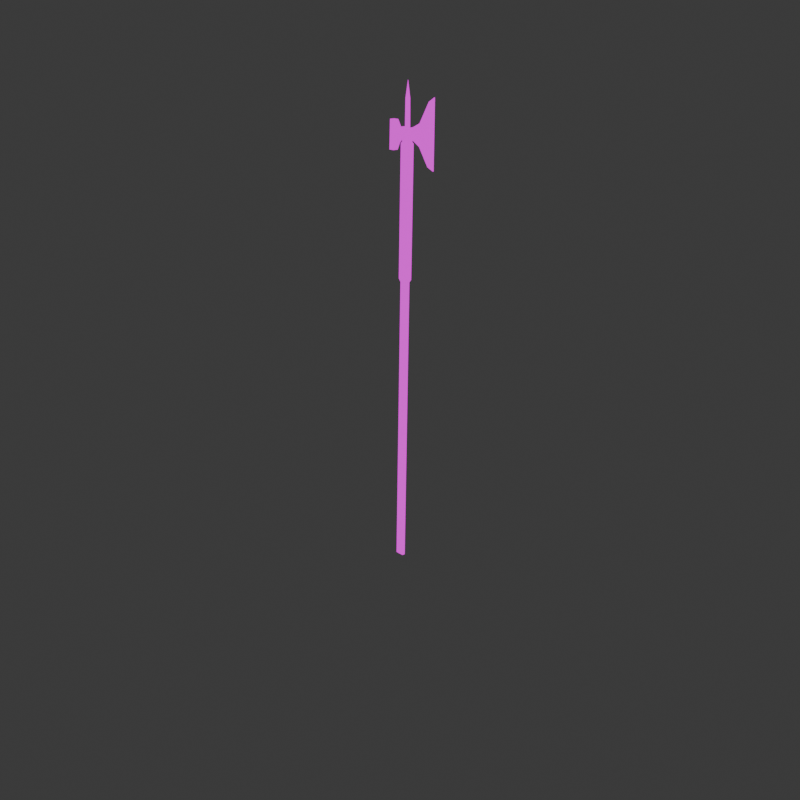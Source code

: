 # Source: poleaxe2.blend  (saved by Blender 4.0.36; exported with 4.5.12 LTS)
import bpy
from mathutils import Matrix  # noqa: F401  (used for matrix-valued properties, if any)

bpy.ops.wm.read_factory_settings(use_empty=True)
scene = bpy.context.scene
scene.name = 'Scene'

# ---- collections
col_collection = bpy.data.collections.new('Collection'); scene.collection.children.link(col_collection)

# ---- images (referenced by path relative to the original .blend; pixels are not part of the script)
import os
ASSET_DIR = os.environ.get("B2B_ASSET_DIR", "")  # directory of the original .blend (textures are referenced by path, not embedded)
HERE = os.path.dirname(os.path.abspath(__file__))  # packed textures are extracted next to this script under _unpacked/

def load_image(name, relpath, width, height, colorspace="sRGB"):
    """Load a texture the original file referenced (path relative to the .blend, or extracted next to this script)."""
    p = next((c for c in (os.path.join(HERE, relpath), os.path.join(ASSET_DIR, relpath)) if relpath and os.path.exists(c)), "")
    if p:
        img = bpy.data.images.load(p, check_existing=True)
        img.name = name
    else:  # same state as the original file: an image datablock whose file is absent (Cycles renders it pink)
        img = bpy.data.images.new(name, width, height)
        img.source = "FILE"
        img.filepath = "//" + (relpath or name)
    img.colorspace_settings.name = colorspace
    return img
img_material_base_color_png = load_image('Material_Base_color.png', 'Material_Base_color.png', 1024, 1024, 'sRGB')

# ---- materials (node trees are filled in below, after node groups)
mat_material = bpy.data.materials.new('Material')
mat_material.alpha_threshold = 0.0
mat_material.use_transparent_shadow = False
mat_material.roughness = 0.5
mat_material.line_color = (0.0, 0.0, 0.0, 1.0)

# ---- material node trees
mat_material.use_nodes = True; mat_material.node_tree.nodes.clear()
_N = mat_material.node_tree.nodes; _L = mat_material.node_tree.links
n0 = _N.new('ShaderNodeOutputMaterial'); n0.name = 'Material Output'; n0.location = (300, 300)
n1 = _N.new('ShaderNodeEmission'); n1.name = 'Emission'; n1.location = (10, 300)
n2 = _N.new('ShaderNodeTexImage'); n2.name = 'Image Texture'; n2.location = (-280, 280)
n2.image = img_material_base_color_png
n2.interpolation = 'Closest'
_L.new(n1.outputs[0], n0.inputs[0])
_L.new(n2.outputs[0], n1.inputs[0])
n0.is_active_output = True

# ---- world
world_world = bpy.data.worlds.new('World'); scene.world = world_world
world_world.use_nodes = True; world_world.node_tree.nodes.clear()
_N = world_world.node_tree.nodes; _L = world_world.node_tree.links
n0 = _N.new('ShaderNodeOutputWorld'); n0.name = 'World Output'; n0.location = (300, 300)
n1 = _N.new('ShaderNodeBackground'); n1.name = 'Background'; n1.location = (10, 300)
n1.inputs[0].default_value = (0.05088, 0.05088, 0.05088, 1.0)
_L.new(n1.outputs[0], n0.inputs[0])
n0.is_active_output = True
world_world.color = (0.05088, 0.05088, 0.05088)
world_world.use_sun_shadow = False
world_world.sun_shadow_jitter_overblur = 0.0

# ---- cameras
cam_camera_001 = bpy.data.cameras.new('Camera.001')
cam_camera_001.clip_end = 100.0
cam_camera_001.ortho_scale = 7.314
cam_camera = bpy.data.cameras.new('Camera')
cam_camera.clip_end = 100.0
cam_camera.ortho_scale = 7.314

# ---- meshes
me_cube = bpy.data.meshes.new('Cube')
me_cube.from_pydata([(-0.2245, 0.04629, 2.466), (-0.2229, 0.04629, 2.266), (-0.2245, -0.04629, 2.466), (-0.2229, -0.04629, 2.266), (-0.3551, 0.006061, 2.687), (-0.3551, 0.006061, 2.067), (-0.3551, -0.006062, 2.687), (-0.3551, -0.006062, 2.067), (-0.286, 0.003854, 2.096), (-0.2898, -0.003854, 2.647), (-0.286, -0.003854, 2.096), (-0.2898, 0.003854, 2.647), (-0.08417, 0.01873, 2.408), (-0.08352, 0.01873, 2.327), (-0.08417, -0.01873, 2.408), (-0.08352, -0.01873, 2.327), (0.02645, 0.01873, 2.408), (0.0271, 0.01873, 2.328), (0.02645, -0.01873, 2.408), (0.0271, -0.01873, 2.328), (0.0785, 0.02576, 2.407), (0.08983, 0.02576, 2.27), (0.0785, -0.02576, 2.407), (0.08983, -0.02576, 2.27), (0.1158, 0.02576, 2.471), (0.1209, 0.02576, 2.203), (0.1158, -0.02576, 2.471), (0.1209, -0.02576, 2.203), (0.1691, 0.02576, 2.472), (0.1742, 0.02576, 2.204), (0.1691, -0.02576, 2.472), (0.1742, -0.02576, 2.204), (-0.07183, 0.01496, 2.275), (-0.07183, -0.01496, 2.275), (0.01654, 0.01496, 2.276), (0.01654, -0.01496, 2.276), (-0.06069, 0.01496, 1.055), (-0.06069, -0.01496, 1.055), (0.02768, 0.01496, 1.055), (0.02768, -0.01496, 1.055), (-0.03833, 0.01496, -1.763), (-0.03833, -0.01496, -1.763), (0.05003, 0.01496, -1.762), (0.05003, -0.01496, -1.762), (-0.01434, 0.01529, 2.659), (-0.02964, 0.02163, 2.659), (-0.02964, 0.017, 2.401), (-0.02964, 0.017, 2.435), (-0.008182, 0.01202, 2.401), (-0.008182, 0.01202, 2.435), (0.0007052, -2.101e-07, 2.401), (0.0007052, -2.101e-07, 2.435), (-0.008182, -0.01202, 2.401), (-0.008182, -0.01202, 2.435), (-0.02964, -0.017, 2.401), (-0.02964, -0.017, 2.435), (-0.05109, -0.01202, 2.401), (-0.05109, -0.01202, 2.435), (-0.05998, -2.101e-07, 2.401), (-0.05998, -2.101e-07, 2.435), (-0.05109, 0.01202, 2.401), (-0.05109, 0.01202, 2.435), (-0.00801, -2.101e-07, 2.659), (-0.01434, -0.01529, 2.659), (-0.02964, -0.02163, 2.659), (-0.04493, -0.01529, 2.659), (-0.05127, -2.101e-07, 2.659), (-0.04493, 0.01529, 2.659), (-0.02825, 0.001386, 2.812), (-0.02964, 0.001961, 2.812), (-0.02768, -2.103e-07, 2.812), (-0.02825, -0.001387, 2.812), (-0.02964, -0.001961, 2.812), (-0.03102, -0.001387, 2.812), (-0.0316, -2.103e-07, 2.812), (-0.03102, 0.001386, 2.812), (-0.09619, -0.02123, 2.321), (-0.09692, -0.02123, 2.413), (-0.09692, 0.02123, 2.413), (-0.09619, 0.02123, 2.321), (0.04312, 0.02052, 2.313), (0.04312, -0.02052, 2.313), (0.03975, -0.02052, 2.408), (0.03975, 0.02052, 2.408), (-0.08043, 0.02556, 2.413), (-0.07971, 0.02556, 2.321), (-0.08043, -0.02556, 2.413), (-0.07971, -0.02556, 2.321), (-0.0922, -0.02714, 2.315), (-0.09302, 0.02713, 2.419), (0.02581, 0.02517, 2.416), (0.02252, 0.02624, 2.324), (0.02581, -0.02518, 2.416), (0.02252, -0.02624, 2.324), (0.03701, -0.02489, 2.307), (0.03899, -0.02773, 2.415), (0.03899, 0.02773, 2.415), (-0.09302, -0.02713, 2.419), (-0.0922, 0.02714, 2.315), (0.03701, 0.02489, 2.307), (-0.08301, -0.02614, 2.275), (-0.08301, 0.02614, 2.275), (0.02771, -0.02615, 2.276), (0.02771, 0.02615, 2.276), (-0.07186, -0.02615, 1.055), (-0.07186, 0.02615, 1.055), (0.03886, -0.02614, 1.056), (0.03886, 0.02614, 1.056), (-0.02886, -0.01873, 2.408), (-0.02886, 0.01873, 2.408), (-0.02821, 0.01873, 2.327), (-0.02821, -0.01873, 2.327), (-0.02764, 0.01496, 2.321), (-0.02764, -0.01496, 2.321), (-0.0165, 0.01496, 0.9862), (-0.0165, -0.01496, 0.9862), (0.005848, 0.01496, -1.763), (0.005848, -0.01496, -1.763), (-0.02765, 0.02614, 2.321), (-0.02765, -0.02614, 2.321), (-0.0165, 0.02614, 0.9862), (-0.0165, -0.02614, 0.9862), (-0.01701, 0.03722, 1.084), (-0.01701, -0.03722, 1.084), (-0.0004911, 0.03722, 1.077), (-0.0004911, -0.03722, 1.077), (0.006353, 0.03722, 1.06), (0.006353, -0.03722, 1.06), (-0.0004911, 0.03722, 1.044), (-0.0004911, -0.03722, 1.044), (-0.01701, 0.03722, 1.037), (-0.01701, -0.03722, 1.037), (-0.03354, 0.03722, 1.044), (-0.03354, -0.03722, 1.044), (-0.04038, 0.03722, 1.06), (-0.04038, -0.03722, 1.06), (-0.03354, 0.03722, 1.077), (-0.03354, -0.03722, 1.077), (-0.01701, 0.03722, 1.403), (-0.01701, -0.03722, 1.403), (-0.0004911, 0.03722, 1.396), (-0.0004911, -0.03722, 1.396), (0.006353, 0.03722, 1.379), (0.006353, -0.03722, 1.379), (-0.0004911, 0.03722, 1.363), (-0.0004911, -0.03722, 1.363), (-0.01701, 0.03722, 1.356), (-0.01701, -0.03722, 1.356), (-0.03354, 0.03722, 1.363), (-0.03354, -0.03722, 1.363), (-0.04038, 0.03722, 1.379), (-0.04038, -0.03722, 1.379), (-0.03354, 0.03722, 1.396), (-0.03354, -0.03722, 1.396), (-0.02303, 0.03722, 1.706), (-0.02303, -0.03722, 1.706), (-0.006502, 0.03722, 1.699), (-0.006502, -0.03722, 1.699), (0.0003415, 0.03722, 1.682), (0.0003415, -0.03722, 1.682), (-0.006502, 0.03722, 1.666), (-0.006502, -0.03722, 1.666), (-0.02303, 0.03722, 1.659), (-0.02303, -0.03722, 1.659), (-0.03955, 0.03722, 1.666), (-0.03955, -0.03722, 1.666), (-0.04639, 0.03722, 1.682), (-0.04639, -0.03722, 1.682), (-0.03955, 0.03722, 1.699), (-0.03955, -0.03722, 1.699), (-0.02753, 0.03722, 2.265), (-0.02753, -0.03722, 2.265), (-0.01101, 0.03722, 2.258), (-0.01101, -0.03722, 2.258), (-0.004167, 0.03722, 2.241), (-0.004167, -0.03722, 2.241), (-0.01101, 0.03722, 2.225), (-0.01101, -0.03722, 2.225), (-0.02753, 0.03722, 2.218), (-0.02753, -0.03722, 2.218), (-0.04406, 0.03722, 2.225), (-0.04406, -0.03722, 2.225), (-0.0509, 0.03722, 2.241), (-0.0509, -0.03722, 2.241), (-0.04406, 0.03722, 2.258), (-0.04406, -0.03722, 2.258), (-0.02753, 0.03722, 2.387), (-0.02753, -0.03722, 2.387), (-0.01101, 0.03722, 2.38), (-0.01101, -0.03722, 2.38), (-0.004167, 0.03722, 2.364), (-0.004167, -0.03722, 2.364), (-0.01101, 0.03722, 2.347), (-0.01101, -0.03722, 2.347), (-0.02753, 0.03722, 2.34), (-0.02753, -0.03722, 2.34), (-0.04406, 0.03722, 2.347), (-0.04406, -0.03722, 2.347), (-0.0509, 0.03722, 2.364), (-0.0509, -0.03722, 2.364), (-0.04406, 0.03722, 2.38), (-0.04406, -0.03722, 2.38)], [], [(11, 4, 6, 9), (10, 9, 6, 7), (7, 6, 4, 5), (8, 1, 3, 10), (83, 80, 99, 96), (8, 11, 0, 1), (5, 4, 11, 8), (5, 8, 10, 7), (3, 2, 9, 10), (0, 11, 9, 2), (109, 108, 18, 16), (78, 77, 97, 89), (19, 17, 91, 93), (13, 15, 87, 85), (81, 80, 21, 23), (110, 109, 16, 17), (111, 15, 33, 113), (108, 111, 19, 18), (22, 23, 27, 26), (82, 81, 23, 22), (83, 82, 22, 20), (80, 83, 20, 21), (24, 26, 30, 28), (20, 22, 26, 24), (21, 20, 24, 25), (23, 21, 25, 27), (29, 28, 30, 31), (25, 24, 28, 29), (27, 25, 29, 31), (26, 27, 31, 30), (36, 37, 104, 105), (17, 19, 35, 34), (15, 13, 32, 33), (110, 17, 34, 112), (114, 38, 42, 116), (114, 36, 105, 120), (34, 35, 102, 103), (113, 33, 100, 119), (37, 36, 40, 41), (115, 37, 41, 117), (38, 39, 43, 42), (65, 64, 72, 73), (51, 49, 44, 62), (46, 47, 49, 48), (44, 45, 69, 68), (57, 55, 64, 65), (48, 49, 51, 50), (62, 44, 68, 70), (47, 61, 67, 45), (50, 51, 53, 52), (66, 65, 73, 74), (55, 53, 63, 64), (52, 53, 55, 54), (45, 67, 75, 69), (61, 59, 66, 67), (54, 55, 57, 56), (68, 69, 75, 74, 73, 72, 71, 70), (53, 51, 62, 63), (56, 57, 59, 58), (49, 47, 45, 44), (63, 62, 70, 71), (58, 59, 61, 60), (67, 66, 74, 75), (59, 57, 65, 66), (60, 61, 47, 46), (46, 48, 50, 52, 54, 56, 58, 60), (64, 63, 71, 72), (0, 2, 77, 78), (3, 1, 79, 76), (1, 0, 78, 79), (2, 3, 76, 77), (16, 18, 92, 90), (14, 12, 84, 86), (80, 81, 94, 99), (18, 19, 93, 92), (97, 88, 87, 86), (98, 89, 84, 85), (88, 98, 85, 87), (89, 97, 86, 84), (91, 90, 96, 99), (90, 92, 95, 96), (92, 93, 94, 95), (93, 91, 99, 94), (76, 79, 98, 88), (82, 83, 96, 95), (12, 13, 85, 84), (79, 78, 89, 98), (17, 16, 90, 91), (81, 82, 95, 94), (15, 14, 86, 87), (77, 76, 88, 97), (118, 103, 107, 120), (100, 101, 105, 104), (119, 100, 104, 121), (103, 102, 106, 107), (112, 34, 103, 118), (115, 39, 106, 121), (33, 32, 101, 100), (39, 38, 107, 106), (37, 115, 121, 104), (32, 112, 118, 101), (102, 119, 121, 106), (101, 118, 120, 105), (39, 115, 117, 43), (35, 113, 119, 102), (38, 114, 120, 107), (36, 114, 116, 40), (13, 110, 112, 32), (14, 15, 111, 108), (19, 111, 113, 35), (13, 12, 109, 110), (12, 14, 108, 109), (122, 123, 125, 124), (124, 125, 127, 126), (126, 127, 129, 128), (128, 129, 131, 130), (130, 131, 133, 132), (132, 133, 135, 134), (125, 123, 137, 135, 133, 131, 129, 127), (134, 135, 137, 136), (136, 137, 123, 122), (122, 124, 126, 128, 130, 132, 134, 136), (138, 139, 141, 140), (140, 141, 143, 142), (142, 143, 145, 144), (144, 145, 147, 146), (146, 147, 149, 148), (148, 149, 151, 150), (141, 139, 153, 151, 149, 147, 145, 143), (150, 151, 153, 152), (152, 153, 139, 138), (138, 140, 142, 144, 146, 148, 150, 152), (154, 155, 157, 156), (156, 157, 159, 158), (158, 159, 161, 160), (160, 161, 163, 162), (162, 163, 165, 164), (164, 165, 167, 166), (157, 155, 169, 167, 165, 163, 161, 159), (166, 167, 169, 168), (168, 169, 155, 154), (154, 156, 158, 160, 162, 164, 166, 168), (170, 171, 173, 172), (172, 173, 175, 174), (174, 175, 177, 176), (176, 177, 179, 178), (178, 179, 181, 180), (180, 181, 183, 182), (173, 171, 185, 183, 181, 179, 177, 175), (182, 183, 185, 184), (184, 185, 171, 170), (170, 172, 174, 176, 178, 180, 182, 184), (186, 187, 189, 188), (188, 189, 191, 190), (190, 191, 193, 192), (192, 193, 195, 194), (194, 195, 197, 196), (196, 197, 199, 198), (189, 187, 201, 199, 197, 195, 193, 191), (198, 199, 201, 200), (200, 201, 187, 186), (186, 188, 190, 192, 194, 196, 198, 200)])
me_cube.polygons.foreach_set('use_smooth', [True] * 162)
_uv = me_cube.uv_layers.new(name='UVMap')
_uv.uv.foreach_set('vector', [0.2486, 0.4674, 0.2478, 0.4414, 0.2521, 0.4414, 0.2513, 0.4674, 0.3147, 0.2115, 0.316, 0.01695, 0.3391, 0.002899, 0.3391, 0.2218, 0.2478, 0.4356, 0.2478, 0.2276, 0.2521, 0.2276, 0.2521, 0.4356, 0.2728, 0.4381, 0.2578, 0.3782, 0.2905, 0.3782, 0.2755, 0.4381, 0.3023, 0.3805, 0.3023, 0.4141, 0.3007, 0.4162, 0.2997, 0.3783, 0.3692, 0.2115, 0.3679, 0.01695, 0.3908, 0.08082, 0.3914, 0.1513, 0.3449, 0.2218, 0.3449, 0.002899, 0.3679, 0.01695, 0.3692, 0.2115, 0.4672, 0.3069, 0.468, 0.2818, 0.4707, 0.2818, 0.4715, 0.3069, 0.2925, 0.1513, 0.2931, 0.08082, 0.316, 0.01695, 0.3147, 0.2115, 0.3847, 0.392, 0.3997, 0.3279, 0.4024, 0.3279, 0.4174, 0.392, 0.4308, 0.3006, 0.444, 0.3006, 0.444, 0.3194, 0.4308, 0.3194, 0.3168, 0.4247, 0.3018, 0.4247, 0.2997, 0.422, 0.3189, 0.422, 0.3355, 0.4575, 0.3488, 0.4575, 0.3514, 0.4593, 0.3329, 0.4593, 0.2259, 0.4471, 0.2392, 0.4471, 0.2416, 0.4492, 0.2235, 0.4492, 0.3737, 0.4754, 0.3592, 0.4754, 0.3574, 0.4602, 0.3756, 0.4602, 0.4042, 0.4263, 0.4042, 0.3978, 0.4238, 0.3978, 0.4238, 0.4263, 0.4427, 0.3564, 0.4622, 0.3564, 0.4582, 0.3746, 0.4425, 0.3587, 0.4427, 0.3279, 0.4427, 0.3564, 0.4232, 0.3564, 0.4232, 0.3279, 0.3653, 0.2497, 0.3622, 0.2982, 0.3517, 0.3221, 0.3517, 0.2276, 0.3789, 0.2492, 0.3784, 0.2828, 0.3622, 0.2982, 0.3653, 0.2497, 0.1993, 0.4877, 0.1993, 0.4732, 0.2125, 0.4713, 0.2125, 0.4895, 0.3335, 0.383, 0.3329, 0.3494, 0.3466, 0.35, 0.3496, 0.3985, 0.4876, 0.02785, 0.4876, 0.04602, 0.4696, 0.04602, 0.4696, 0.02785, 0.4029, 0.4757, 0.3847, 0.4757, 0.3847, 0.4503, 0.4029, 0.4503, 0.3496, 0.3985, 0.3466, 0.35, 0.3601, 0.3279, 0.3601, 0.4223, 0.2997, 0.4629, 0.3179, 0.4629, 0.3179, 0.4819, 0.2997, 0.4819, 0.3847, 0.3221, 0.3847, 0.2276, 0.4029, 0.2276, 0.4029, 0.3221, 0.3601, 0.4223, 0.3601, 0.3279, 0.3789, 0.3279, 0.3789, 0.4223, 0.3511, 0.4839, 0.3329, 0.4839, 0.3329, 0.4651, 0.3511, 0.4651, 0.3517, 0.2276, 0.3517, 0.3221, 0.3329, 0.3221, 0.3329, 0.2276, 0.4763, 0.1991, 0.4763, 0.1885, 0.4802, 0.1846, 0.4802, 0.203, 0.4696, 0.05182, 0.4828, 0.05182, 0.4815, 0.07006, 0.4709, 0.07006, 0.4472, 0.2597, 0.4604, 0.2597, 0.4591, 0.2757, 0.4485, 0.2757, 0.4042, 0.4263, 0.4238, 0.4263, 0.4199, 0.4446, 0.4044, 0.4286, 0.05527, 0.0272, 0.07105, 0.002899, 0.07105, 0.9971, 0.05546, 0.9971, 0.4765, 0.155, 0.4765, 0.1369, 0.4804, 0.1381, 0.4804, 0.155, 0.2275, 0.4742, 0.238, 0.4742, 0.242, 0.478, 0.2235, 0.478, 0.4127, 0.4503, 0.4127, 0.4705, 0.4087, 0.4717, 0.4087, 0.4504, 0.0932, 0.002899, 0.1038, 0.002899, 0.1038, 0.9452, 0.0932, 0.9452, 0.01868, 0.0272, 0.03408, 0.002899, 0.03408, 0.9971, 0.01849, 0.9971, 0.07685, 0.002899, 0.0874, 0.002899, 0.0874, 0.9971, 0.07685, 0.9971, 0.2708, 0.2813, 0.2654, 0.2813, 0.2654, 0.2276, 0.2659, 0.2276, 0.3045, 0.3605, 0.3003, 0.3604, 0.2997, 0.2813, 0.3051, 0.2814, 0.2863, 0.3724, 0.2863, 0.3604, 0.2939, 0.3604, 0.2939, 0.3724, 0.2917, 0.2813, 0.2863, 0.2813, 0.2864, 0.2276, 0.2869, 0.2276, 0.273, 0.3604, 0.2654, 0.3604, 0.2654, 0.2813, 0.2708, 0.2813, 0.3002, 0.3724, 0.3003, 0.3604, 0.3045, 0.3605, 0.3044, 0.3725, 0.3051, 0.2814, 0.2997, 0.2813, 0.305, 0.2276, 0.3055, 0.2276, 0.2863, 0.3604, 0.2788, 0.3604, 0.281, 0.2813, 0.2863, 0.2813, 0.3044, 0.3725, 0.3045, 0.3605, 0.3087, 0.3605, 0.3086, 0.3725, 0.3217, 0.2809, 0.3163, 0.2802, 0.3205, 0.2276, 0.321, 0.2277, 0.2654, 0.3604, 0.2578, 0.3604, 0.26, 0.2813, 0.2654, 0.2813, 0.2578, 0.3724, 0.2578, 0.3604, 0.2654, 0.3604, 0.2654, 0.3724, 0.2863, 0.2813, 0.281, 0.2813, 0.2859, 0.2276, 0.2864, 0.2276, 0.3269, 0.3559, 0.3227, 0.3569, 0.3217, 0.2809, 0.3271, 0.2801, 0.2654, 0.3724, 0.2654, 0.3604, 0.273, 0.3604, 0.273, 0.3724, 0.3259, 0.3745, 0.3262, 0.3741, 0.3267, 0.3742, 0.3271, 0.3745, 0.3271, 0.3751, 0.3267, 0.3754, 0.3262, 0.3754, 0.3259, 0.375, 0.3087, 0.3605, 0.3045, 0.3605, 0.3051, 0.2814, 0.3105, 0.2814, 0.3186, 0.3674, 0.3185, 0.356, 0.3227, 0.3569, 0.3229, 0.3683, 0.2939, 0.3604, 0.2863, 0.3604, 0.2863, 0.2813, 0.2917, 0.2813, 0.3105, 0.2814, 0.3051, 0.2814, 0.3055, 0.2276, 0.306, 0.2276, 0.3229, 0.3683, 0.3227, 0.3569, 0.3269, 0.3559, 0.3271, 0.3673, 0.3271, 0.2801, 0.3217, 0.2809, 0.321, 0.2277, 0.3215, 0.2276, 0.3227, 0.3569, 0.3185, 0.356, 0.3163, 0.2802, 0.3217, 0.2809, 0.2788, 0.3724, 0.2788, 0.3604, 0.2863, 0.3604, 0.2863, 0.3724, 0.468, 0.367, 0.4714, 0.36, 0.4763, 0.3579, 0.4797, 0.3619, 0.4797, 0.3697, 0.4763, 0.3766, 0.4714, 0.3787, 0.468, 0.3747, 0.2654, 0.2813, 0.26, 0.2813, 0.2649, 0.2276, 0.2654, 0.2276, 0.4087, 0.2276, 0.4414, 0.2276, 0.4325, 0.276, 0.4175, 0.276, 0.4622, 0.4439, 0.4296, 0.4439, 0.4384, 0.3978, 0.4534, 0.3978, 0.3914, 0.1513, 0.3908, 0.08082, 0.4359, 0.09962, 0.4362, 0.1319, 0.2931, 0.08082, 0.2925, 0.1513, 0.2478, 0.1319, 0.248, 0.09962, 0.3488, 0.4305, 0.3355, 0.4305, 0.3333, 0.4281, 0.351, 0.4281, 0.2392, 0.4186, 0.2259, 0.4186, 0.2235, 0.4166, 0.2416, 0.4166, 0.3592, 0.4754, 0.3737, 0.4754, 0.3753, 0.4777, 0.3577, 0.4777, 0.3355, 0.4305, 0.3355, 0.4575, 0.3329, 0.4593, 0.3333, 0.4281, 0.4464, 0.002899, 0.4464, 0.03985, 0.442, 0.03765, 0.442, 0.005115, 0.442, 0.08259, 0.442, 0.04564, 0.4464, 0.04786, 0.4464, 0.08039, 0.4742, 0.002899, 0.4742, 0.02205, 0.4696, 0.02149, 0.4696, 0.003458, 0.468, 0.4423, 0.468, 0.4232, 0.4729, 0.4237, 0.4729, 0.4418, 0.4197, 0.3143, 0.4203, 0.2818, 0.425, 0.2821, 0.425, 0.3201, 0.468, 0.4165, 0.468, 0.3987, 0.4726, 0.3978, 0.4726, 0.4174, 0.4134, 0.2818, 0.4139, 0.3143, 0.4087, 0.3201, 0.4087, 0.2821, 0.3757, 0.4824, 0.3572, 0.4824, 0.3577, 0.4777, 0.3753, 0.4777, 0.3018, 0.4553, 0.3168, 0.4553, 0.3189, 0.4571, 0.2997, 0.4571, 0.3167, 0.3805, 0.3023, 0.3805, 0.2997, 0.3783, 0.3193, 0.3783, 0.2259, 0.4186, 0.2259, 0.4471, 0.2235, 0.4492, 0.2235, 0.4166, 0.3168, 0.4553, 0.3168, 0.4247, 0.3189, 0.422, 0.3189, 0.4571, 0.3488, 0.4575, 0.3488, 0.4305, 0.351, 0.4281, 0.3514, 0.4593, 0.3167, 0.4141, 0.3167, 0.3805, 0.3193, 0.3783, 0.3183, 0.4162, 0.2392, 0.4471, 0.2392, 0.4186, 0.2416, 0.4166, 0.2416, 0.4492, 0.3018, 0.4247, 0.3018, 0.4553, 0.2997, 0.4571, 0.2997, 0.422, 0.1292, 0.002899, 0.1486, 0.01887, 0.1486, 0.4494, 0.1289, 0.4737, 0.2235, 0.002899, 0.242, 0.002899, 0.242, 0.4108, 0.2235, 0.4108, 0.1738, 0.002899, 0.1935, 0.01883, 0.1935, 0.4494, 0.1742, 0.4737, 0.1993, 0.002899, 0.2177, 0.002899, 0.2177, 0.4335, 0.1993, 0.4335, 0.2275, 0.455, 0.2275, 0.4742, 0.2235, 0.478, 0.2235, 0.4549, 0.375, 0.4524, 0.375, 0.4281, 0.3789, 0.4281, 0.3789, 0.4524, 0.4802, 0.1166, 0.4802, 0.1271, 0.4765, 0.1311, 0.4765, 0.1126, 0.4804, 0.09233, 0.4804, 0.1029, 0.4765, 0.1068, 0.4765, 0.08839, 0.4812, 0.2818, 0.4812, 0.2999, 0.4773, 0.2999, 0.4773, 0.2831, 0.4198, 0.4705, 0.4198, 0.4503, 0.4238, 0.4504, 0.4238, 0.4717, 0.1544, 0.01887, 0.1738, 0.002899, 0.1742, 0.4737, 0.1544, 0.4494, 0.1096, 0.01883, 0.1292, 0.002899, 0.1289, 0.4737, 0.1096, 0.4494, 0.002899, 0.002899, 0.01868, 0.0272, 0.01849, 0.9971, 0.002899, 0.9971, 0.238, 0.4742, 0.238, 0.455, 0.242, 0.4549, 0.242, 0.478, 0.472, 0.3279, 0.472, 0.3521, 0.468, 0.3521, 0.468, 0.3279, 0.03987, 0.002899, 0.05527, 0.0272, 0.05546, 0.9971, 0.03987, 0.9971, 0.3847, 0.4263, 0.4042, 0.4263, 0.4044, 0.4286, 0.3887, 0.4446, 0.4622, 0.3279, 0.4622, 0.3564, 0.4427, 0.3564, 0.4427, 0.3279, 0.4232, 0.3564, 0.4427, 0.3564, 0.4425, 0.3587, 0.4271, 0.3746, 0.3847, 0.4263, 0.3847, 0.3978, 0.4042, 0.3978, 0.4042, 0.4263, 0.4308, 0.2818, 0.444, 0.2818, 0.444, 0.3006, 0.4308, 0.3006, 0.2628, 0.4702, 0.2628, 0.4439, 0.2691, 0.4439, 0.2691, 0.4702, 0.442, 0.2108, 0.442, 0.1846, 0.4478, 0.1846, 0.4478, 0.2108, 0.4478, 0.2108, 0.4478, 0.1846, 0.4536, 0.1846, 0.4536, 0.2108, 0.4498, 0.3081, 0.4498, 0.2818, 0.4558, 0.2818, 0.4558, 0.3081, 0.4558, 0.3081, 0.4558, 0.2818, 0.4614, 0.2818, 0.4614, 0.3081, 0.4757, 0.2276, 0.4757, 0.2539, 0.4709, 0.2539, 0.4709, 0.2276, 0.114, 0.4795, 0.1203, 0.4795, 0.1248, 0.484, 0.1248, 0.4903, 0.1203, 0.4948, 0.114, 0.4948, 0.1096, 0.4903, 0.1096, 0.484, 0.4709, 0.2276, 0.4709, 0.2539, 0.4646, 0.2539, 0.4646, 0.2276, 0.2578, 0.4702, 0.2578, 0.4439, 0.2628, 0.4439, 0.2628, 0.4702, 0.4817, 0.3057, 0.488, 0.3057, 0.4925, 0.3102, 0.4925, 0.3165, 0.488, 0.3209, 0.4817, 0.3209, 0.4773, 0.3165, 0.4773, 0.3102, 0.2799, 0.4702, 0.2799, 0.4439, 0.2861, 0.4439, 0.2861, 0.4702, 0.442, 0.1147, 0.442, 0.08839, 0.4478, 0.08839, 0.4478, 0.1147, 0.4478, 0.1147, 0.4478, 0.08839, 0.4536, 0.08839, 0.4536, 0.1147, 0.4522, 0.02916, 0.4522, 0.002899, 0.4582, 0.002899, 0.4582, 0.02916, 0.4582, 0.02916, 0.4582, 0.002899, 0.4638, 0.002899, 0.4638, 0.02916, 0.4296, 0.476, 0.4296, 0.4497, 0.4343, 0.4497, 0.4343, 0.476, 0.4822, 0.3279, 0.4885, 0.3279, 0.493, 0.3323, 0.493, 0.3386, 0.4885, 0.3431, 0.4822, 0.3431, 0.4778, 0.3386, 0.4778, 0.3323, 0.4343, 0.476, 0.4343, 0.4497, 0.4406, 0.4497, 0.4406, 0.476, 0.2749, 0.4702, 0.2749, 0.4439, 0.2799, 0.4439, 0.2799, 0.4702, 0.4706, 0.2597, 0.4769, 0.2597, 0.4814, 0.2641, 0.4814, 0.2704, 0.4769, 0.2749, 0.4706, 0.2749, 0.4662, 0.2704, 0.4662, 0.2641, 0.4644, 0.1147, 0.4644, 0.08839, 0.4707, 0.08839, 0.4707, 0.1147, 0.442, 0.1467, 0.442, 0.1205, 0.4478, 0.1205, 0.4478, 0.1467, 0.4478, 0.1467, 0.4478, 0.1205, 0.4536, 0.1205, 0.4536, 0.1467, 0.4472, 0.2539, 0.4472, 0.2276, 0.4532, 0.2276, 0.4532, 0.2539, 0.4532, 0.2539, 0.4532, 0.2276, 0.4588, 0.2276, 0.4588, 0.2539, 0.4594, 0.2108, 0.4594, 0.1846, 0.4642, 0.1846, 0.4642, 0.2108, 0.2623, 0.476, 0.2686, 0.476, 0.2731, 0.4804, 0.2731, 0.4867, 0.2686, 0.4912, 0.2623, 0.4912, 0.2578, 0.4867, 0.2578, 0.4804, 0.4642, 0.2108, 0.4642, 0.1846, 0.4705, 0.1846, 0.4705, 0.2108, 0.4594, 0.1147, 0.4594, 0.08839, 0.4644, 0.08839, 0.4644, 0.1147, 0.4809, 0.1608, 0.4872, 0.1608, 0.4917, 0.1652, 0.4917, 0.1716, 0.4872, 0.176, 0.4809, 0.176, 0.4765, 0.1716, 0.4765, 0.1652, 0.4644, 0.1467, 0.4644, 0.1205, 0.4707, 0.1205, 0.4707, 0.1467, 0.442, 0.1788, 0.442, 0.1525, 0.4478, 0.1525, 0.4478, 0.1788, 0.4478, 0.1788, 0.4478, 0.1525, 0.4536, 0.1525, 0.4536, 0.1788, 0.4522, 0.06123, 0.4522, 0.03496, 0.4582, 0.03496, 0.4582, 0.06123, 0.4582, 0.06123, 0.4582, 0.03496, 0.4638, 0.03496, 0.4638, 0.06123, 0.4464, 0.476, 0.4464, 0.4497, 0.4512, 0.4497, 0.4512, 0.476, 0.4829, 0.4021, 0.4892, 0.4021, 0.4936, 0.4066, 0.4936, 0.4129, 0.4892, 0.4174, 0.4829, 0.4174, 0.4784, 0.4129, 0.4784, 0.4066, 0.4512, 0.476, 0.4512, 0.4497, 0.4575, 0.4497, 0.4575, 0.476, 0.4594, 0.1467, 0.4594, 0.1205, 0.4644, 0.1205, 0.4644, 0.1467, 0.4831, 0.4232, 0.4894, 0.4232, 0.4939, 0.4276, 0.4939, 0.4339, 0.4894, 0.4384, 0.4831, 0.4384, 0.4787, 0.4339, 0.4787, 0.4276, 0.4644, 0.1788, 0.4644, 0.1525, 0.4707, 0.1525, 0.4707, 0.1788, 0.3572, 0.4544, 0.3572, 0.4281, 0.3631, 0.4281, 0.3631, 0.4544, 0.3631, 0.4544, 0.3631, 0.4281, 0.3689, 0.4281, 0.3689, 0.4544, 0.1993, 0.4655, 0.1993, 0.4393, 0.2053, 0.4393, 0.2053, 0.4655, 0.2053, 0.4655, 0.2053, 0.4393, 0.2109, 0.4393, 0.2109, 0.4655, 0.4633, 0.476, 0.4633, 0.4497, 0.4681, 0.4497, 0.4681, 0.476, 0.135, 0.4795, 0.1414, 0.4795, 0.1458, 0.484, 0.1458, 0.4903, 0.1414, 0.4948, 0.135, 0.4948, 0.1306, 0.4903, 0.1306, 0.484, 0.4681, 0.476, 0.4681, 0.4497, 0.4744, 0.4497, 0.4744, 0.476, 0.4594, 0.1788, 0.4594, 0.1525, 0.4644, 0.1525, 0.4644, 0.1788, 0.1561, 0.4795, 0.1624, 0.4795, 0.1668, 0.484, 0.1668, 0.4903, 0.1624, 0.4948, 0.1561, 0.4948, 0.1516, 0.4903, 0.1516, 0.484])
me_cube.materials.append(mat_material)
me_cube.use_mirror_vertex_groups = False
me_cube.update()

# ---- objects
ob_back = bpy.data.objects.new('Back', cam_camera_001)
ob_front = bpy.data.objects.new('Front', cam_camera)
ob_cube = bpy.data.objects.new('Cube', me_cube)

# ---- transforms, parenting, visibility, modifiers, constraints
ob_back.location = (-7.194, 6.85, 3.508)
ob_back.rotation_euler = (1.22, -0.008438, 3.957)
ob_back.lock_rotations_4d = False
ob_back.empty_display_type = 'ARROWS'
ob_back.color = (0.0, 0.0, 0.0, 0.0)
ob_back.display_type = 'WIRE'
ob_back.lineart.crease_threshold = 0.0
ob_front.location = (7.359, -6.926, 4.958)
ob_front.rotation_euler = (1.109, 0.0, 0.8149)
ob_front.lock_rotations_4d = False
ob_front.empty_display_type = 'ARROWS'
ob_front.color = (0.0, 0.0, 0.0, 0.0)
ob_front.display_type = 'WIRE'
ob_front.lineart.crease_threshold = 0.0
ob_cube.location = (0.0, 0.0, 0.0)
ob_cube.lock_rotations_4d = False
ob_cube.empty_display_type = 'ARROWS'
ob_cube.lineart.crease_threshold = 0.0

# ---- collection membership
scene.collection.objects.link(ob_back)
scene.collection.objects.link(ob_front)
col_collection.objects.link(ob_cube)

# ---- scene / render settings (as saved in the file)
scene.camera = ob_back
scene.frame_start = 1; scene.frame_end = 250; scene.frame_set(1)
scene.render.engine = 'BLENDER_EEVEE_NEXT'
scene.render.resolution_x = 1080
scene.cycles.sampling_pattern = 'TABULATED_SOBOL'
bpy.context.view_layer.update()
